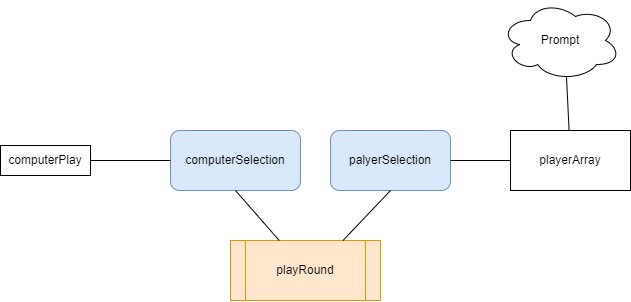

The diagram above was exported from draw.io. Its source (the exported page's mxGraphModel, read from the mxfile embedded in the PNG):
<mxGraphModel dx="1422" dy="774" grid="1" gridSize="10" guides="1" tooltips="1" connect="1" arrows="1" fold="1" page="1" pageScale="1" pageWidth="850" pageHeight="1100" math="0" shadow="0">
  <root>
    <mxCell id="0" />
    <mxCell id="1" parent="0" />
    <mxCell id="nXUcDzWNQg2g4oRzwnt8-1" value="computerPlay" style="rounded=0;whiteSpace=wrap;html=1;" parent="1" vertex="1">
      <mxGeometry x="170" y="305" width="90" height="30" as="geometry" />
    </mxCell>
    <mxCell id="nXUcDzWNQg2g4oRzwnt8-2" value="computerSelection" style="rounded=1;whiteSpace=wrap;html=1;fillColor=#dae8fc;strokeColor=#6c8ebf;" parent="1" vertex="1">
      <mxGeometry x="340" y="290" width="130" height="60" as="geometry" />
    </mxCell>
    <mxCell id="nXUcDzWNQg2g4oRzwnt8-3" value="" style="endArrow=none;html=1;rounded=0;entryX=0;entryY=0.5;entryDx=0;entryDy=0;exitX=1;exitY=0.5;exitDx=0;exitDy=0;" parent="1" source="nXUcDzWNQg2g4oRzwnt8-1" target="nXUcDzWNQg2g4oRzwnt8-2" edge="1">
      <mxGeometry width="50" height="50" relative="1" as="geometry">
        <mxPoint x="400" y="530" as="sourcePoint" />
        <mxPoint x="450" y="480" as="targetPoint" />
        <Array as="points" />
      </mxGeometry>
    </mxCell>
    <mxCell id="nXUcDzWNQg2g4oRzwnt8-4" value="palyerSelection" style="rounded=1;whiteSpace=wrap;html=1;fillColor=#dae8fc;strokeColor=#6c8ebf;" parent="1" vertex="1">
      <mxGeometry x="500" y="290" width="120" height="60" as="geometry" />
    </mxCell>
    <mxCell id="nXUcDzWNQg2g4oRzwnt8-5" value="playRound" style="shape=process;whiteSpace=wrap;html=1;backgroundOutline=1;fillColor=#ffe6cc;strokeColor=#d79b00;" parent="1" vertex="1">
      <mxGeometry x="400" y="400" width="150" height="60" as="geometry" />
    </mxCell>
    <mxCell id="nXUcDzWNQg2g4oRzwnt8-6" value="" style="endArrow=none;html=1;rounded=0;entryX=0.5;entryY=1;entryDx=0;entryDy=0;exitX=0.75;exitY=0;exitDx=0;exitDy=0;" parent="1" source="nXUcDzWNQg2g4oRzwnt8-5" target="nXUcDzWNQg2g4oRzwnt8-4" edge="1">
      <mxGeometry width="50" height="50" relative="1" as="geometry">
        <mxPoint x="400" y="530" as="sourcePoint" />
        <mxPoint x="450" y="480" as="targetPoint" />
        <Array as="points" />
      </mxGeometry>
    </mxCell>
    <mxCell id="nXUcDzWNQg2g4oRzwnt8-7" value="" style="endArrow=none;html=1;rounded=0;entryX=0.5;entryY=1;entryDx=0;entryDy=0;" parent="1" source="nXUcDzWNQg2g4oRzwnt8-5" target="nXUcDzWNQg2g4oRzwnt8-2" edge="1">
      <mxGeometry width="50" height="50" relative="1" as="geometry">
        <mxPoint x="400" y="530" as="sourcePoint" />
        <mxPoint x="450" y="480" as="targetPoint" />
      </mxGeometry>
    </mxCell>
    <mxCell id="nXUcDzWNQg2g4oRzwnt8-8" value="" style="endArrow=none;html=1;rounded=0;exitX=1;exitY=0.5;exitDx=0;exitDy=0;" parent="1" source="nXUcDzWNQg2g4oRzwnt8-4" edge="1">
      <mxGeometry width="50" height="50" relative="1" as="geometry">
        <mxPoint x="400" y="410" as="sourcePoint" />
        <mxPoint x="680" y="320" as="targetPoint" />
      </mxGeometry>
    </mxCell>
    <mxCell id="nXUcDzWNQg2g4oRzwnt8-9" value="playerArray" style="rounded=0;whiteSpace=wrap;html=1;" parent="1" vertex="1">
      <mxGeometry x="680" y="290" width="120" height="60" as="geometry" />
    </mxCell>
    <mxCell id="nXUcDzWNQg2g4oRzwnt8-10" value="Prompt" style="ellipse;shape=cloud;whiteSpace=wrap;html=1;" parent="1" vertex="1">
      <mxGeometry x="670" y="160" width="120" height="80" as="geometry" />
    </mxCell>
    <mxCell id="nXUcDzWNQg2g4oRzwnt8-11" value="" style="endArrow=none;html=1;rounded=0;entryX=0.55;entryY=0.95;entryDx=0;entryDy=0;entryPerimeter=0;" parent="1" source="nXUcDzWNQg2g4oRzwnt8-9" target="nXUcDzWNQg2g4oRzwnt8-10" edge="1">
      <mxGeometry width="50" height="50" relative="1" as="geometry">
        <mxPoint x="400" y="410" as="sourcePoint" />
        <mxPoint x="450" y="360" as="targetPoint" />
      </mxGeometry>
    </mxCell>
  </root>
</mxGraphModel>